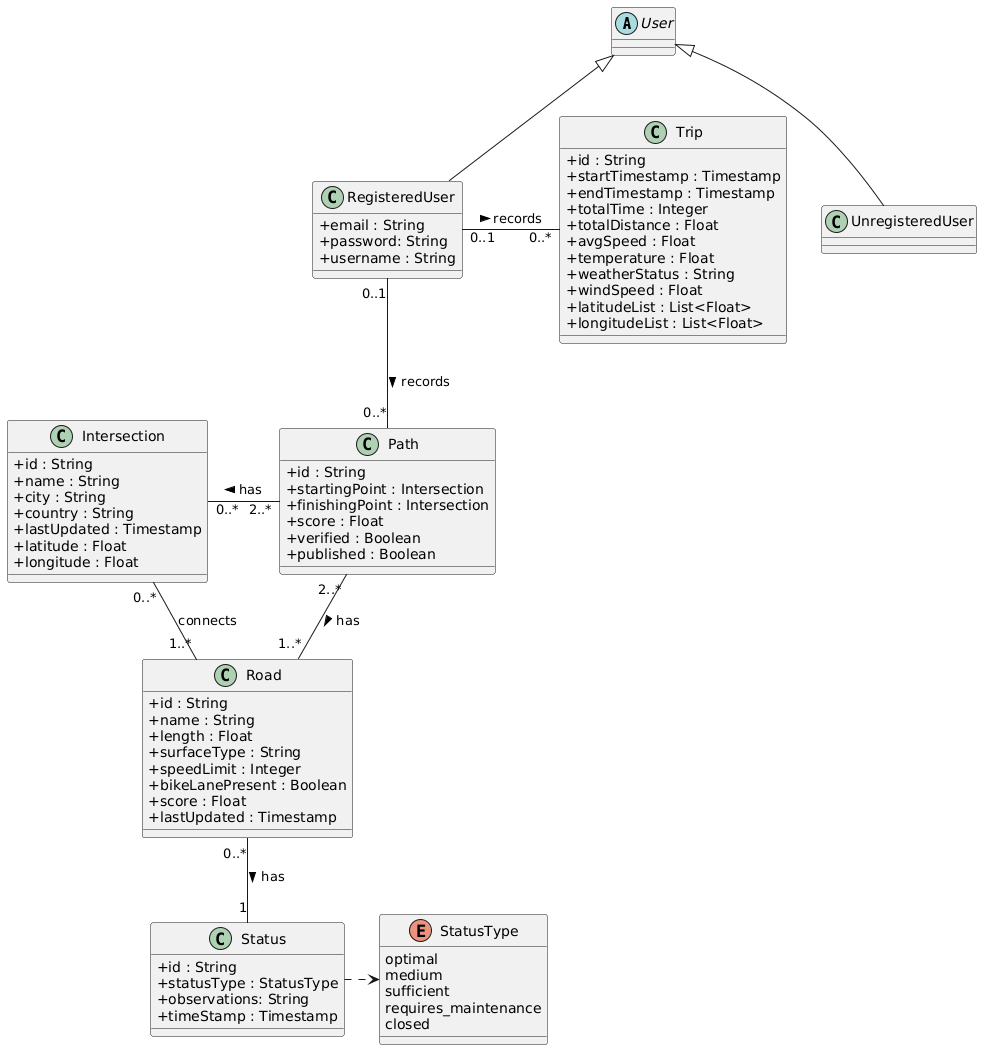

The diagram above was rendered by PlantUML. Its source (embedded in the PNG):
@startuml
skinparam classAttributeIconSize 0

' Base and derived users
abstract class User

class RegisteredUser {
  +email : String
  +password: String
  +username : String
}

class UnregisteredUser

User <|-- RegisteredUser
User <|-- UnregisteredUser

' Trip
class Trip {
  +id : String
  +startTimestamp : Timestamp
  +endTimestamp : Timestamp
  +totalTime : Integer
  +totalDistance : Float
  +avgSpeed : Float
  +temperature : Float
  +weatherStatus : String
  +windSpeed : Float
  +latitudeList : List<Float>
  +longitudeList : List<Float>
}

RegisteredUser "0..1" -left- "0..*" Trip: records >

' Path
class Path {
  +id : String
  +startingPoint : Intersection
  +finishingPoint : Intersection
  +score : Float
  +verified : Boolean
  +published : Boolean
}

RegisteredUser "0..1" -down- "0..*" Path: records >

' Intersection
class Intersection {
  +id : String
  +name : String
  +city : String
  +country : String
  +lastUpdated : Timestamp
  +latitude : Float
  +longitude : Float
}

' Road
class Road {
  +id : String
  +name : String
  +length : Float
  +surfaceType : String
  +speedLimit : Integer
  +bikeLanePresent : Boolean
  +score : Float
  +lastUpdated : Timestamp
}

' Status
class Status {
  +id : String
  +statusType : StatusType
  +observations: String
  +timeStamp : Timestamp
}

' Status enum
enum StatusType {
optimal
medium
sufficient
requires_maintenance
closed
}


' Relationships between Path, Road and Intersection
Path "2..*" -- "1..*" Road: has >
Intersection "0..*" -- "1..*" Road: connects 
Path "2..*" -left- "0..*" Intersection: has >

' Relationship between Road and Status
Road "0..*" -- "1" Status: has >
Status .right.> StatusType
@enduml